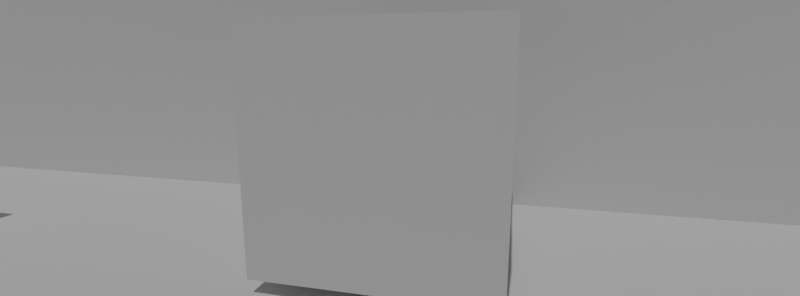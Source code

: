 # Source: 9.blend  (saved by Blender 3.6.11; exported with 4.5.12 LTS)
import bpy
from mathutils import Matrix  # noqa: F401  (used for matrix-valued properties, if any)

bpy.ops.wm.read_factory_settings(use_empty=True)
scene = bpy.context.scene
scene.name = 'Scene'

# ---- collections
col_collection = bpy.data.collections.new('Collection'); scene.collection.children.link(col_collection)

# ---- world
world_world = bpy.data.worlds.new('World'); scene.world = world_world
world_world.use_nodes = True; world_world.node_tree.nodes.clear()
_N = world_world.node_tree.nodes; _L = world_world.node_tree.links
n0 = _N.new('ShaderNodeOutputWorld'); n0.name = 'World Output'; n0.location = (300, 300)
n1 = _N.new('ShaderNodeBackground'); n1.name = 'Background'; n1.location = (10, 300)
n1.inputs[0].default_value = (0.05088, 0.05088, 0.05088, 1.0)
_L.new(n1.outputs[0], n0.inputs[0])
n0.is_active_output = True
world_world.color = (0.05088, 0.05088, 0.05088)
world_world.use_sun_shadow = False
world_world.sun_shadow_jitter_overblur = 0.0

# ---- cameras
cam_camera = bpy.data.cameras.new('Camera')
cam_camera.sensor_fit = 'VERTICAL'
cam_camera.lens = 18.0
cam_camera.sensor_height = 12.0

# ---- lights
light_spot_004 = bpy.data.lights.new('Spot.004', 'SUN')
light_spot_004.transmission_factor = 0.0
light_spot_004.energy = 1.0
light_spot_004.shadow_soft_size = 0.68

# ---- meshes
me_cube_002 = bpy.data.meshes.new('Cube.002')
me_cube_002.from_pydata([(-0.1872, -0.1872, -0.85), (-0.1872, -0.1872, 0.85), (-0.1872, 0.1872, -0.85), (-0.1872, 0.1872, 0.85), (0.1872, -0.1872, -0.85), (0.1872, -0.1872, 0.85), (0.1872, 0.1872, -0.85), (0.1872, 0.1872, 0.85)], [], [(0, 1, 3, 2), (2, 3, 7, 6), (6, 7, 5, 4), (4, 5, 1, 0), (2, 6, 4, 0), (7, 3, 1, 5)])
_uv = me_cube_002.uv_layers.new(name='UVMap')
_uv.uv.foreach_set('vector', [0.375, 0.0, 0.625, 0.0, 0.625, 0.25, 0.375, 0.25, 0.375, 0.25, 0.625, 0.25, 0.625, 0.5, 0.375, 0.5, 0.375, 0.5, 0.625, 0.5, 0.625, 0.75, 0.375, 0.75, 0.375, 0.75, 0.625, 0.75, 0.625, 1.0, 0.375, 1.0, 0.125, 0.5, 0.375, 0.5, 0.375, 0.75, 0.125, 0.75, 0.625, 0.5, 0.875, 0.5, 0.875, 0.75, 0.625, 0.75])
me_cube_002.update()
me_cube_016 = bpy.data.meshes.new('Cube.016')
me_cube_016.from_pydata([(-0.2939, -0.2939, -0.2939), (-0.2939, -0.2939, 0.2939), (-0.2939, 0.2939, -0.2939), (-0.2939, 0.2939, 0.2939), (0.2939, -0.2939, -0.2939), (0.2939, -0.2939, 0.2939), (0.2939, 0.2939, -0.2939), (0.2939, 0.2939, 0.2939)], [], [(0, 1, 3, 2), (2, 3, 7, 6), (6, 7, 5, 4), (4, 5, 1, 0), (2, 6, 4, 0), (7, 3, 1, 5)])
_uv = me_cube_016.uv_layers.new(name='UVMap')
_uv.uv.foreach_set('vector', [0.375, 0.0, 0.625, 0.0, 0.625, 0.25, 0.375, 0.25, 0.375, 0.25, 0.625, 0.25, 0.625, 0.5, 0.375, 0.5, 0.375, 0.5, 0.625, 0.5, 0.625, 0.75, 0.375, 0.75, 0.375, 0.75, 0.625, 0.75, 0.625, 1.0, 0.375, 1.0, 0.125, 0.5, 0.375, 0.5, 0.375, 0.75, 0.125, 0.75, 0.625, 0.5, 0.875, 0.5, 0.875, 0.75, 0.625, 0.75])
me_cube_016.update()
me_cube_014 = bpy.data.meshes.new('Cube.014')
me_cube_014.from_pydata([(-0.5, -0.5, -0.5), (-0.5, -0.5, 0.5), (-0.5, 0.5, -0.5), (-0.5, 0.5, 0.5), (0.5, -0.5, -0.5), (0.5, -0.5, 0.5), (0.5, 0.5, -0.5), (0.5, 0.5, 0.5)], [], [(0, 1, 3, 2), (2, 3, 7, 6), (6, 7, 5, 4), (4, 5, 1, 0), (2, 6, 4, 0), (7, 3, 1, 5)])
_uv = me_cube_014.uv_layers.new(name='UVMap')
_uv.uv.foreach_set('vector', [0.375, 0.0, 0.625, 0.0, 0.625, 0.25, 0.375, 0.25, 0.375, 0.25, 0.625, 0.25, 0.625, 0.5, 0.375, 0.5, 0.375, 0.5, 0.625, 0.5, 0.625, 0.75, 0.375, 0.75, 0.375, 0.75, 0.625, 0.75, 0.625, 1.0, 0.375, 1.0, 0.125, 0.5, 0.375, 0.5, 0.375, 0.75, 0.125, 0.75, 0.625, 0.5, 0.875, 0.5, 0.875, 0.75, 0.625, 0.75])
me_cube_014.update()
me_cube_001 = bpy.data.meshes.new('Cube.001')
me_cube_001.from_pydata([(-0.5, -0.5, -0.5), (-0.5, -0.5, 0.5), (-0.5, 0.5, -0.5), (-0.5, 0.5, 0.5), (0.5, -0.5, -0.5), (0.5, -0.5, 0.5), (0.5, 0.5, -0.5), (0.5, 0.5, 0.5)], [], [(0, 1, 3, 2), (2, 3, 7, 6), (6, 7, 5, 4), (4, 5, 1, 0), (2, 6, 4, 0), (7, 3, 1, 5)])
_uv = me_cube_001.uv_layers.new(name='UVMap')
_uv.uv.foreach_set('vector', [0.375, 0.0, 0.625, 0.0, 0.625, 0.25, 0.375, 0.25, 0.375, 0.25, 0.625, 0.25, 0.625, 0.5, 0.375, 0.5, 0.375, 0.5, 0.625, 0.5, 0.625, 0.75, 0.375, 0.75, 0.375, 0.75, 0.625, 0.75, 0.625, 1.0, 0.375, 1.0, 0.125, 0.5, 0.375, 0.5, 0.375, 0.75, 0.125, 0.75, 0.625, 0.5, 0.875, 0.5, 0.875, 0.75, 0.625, 0.75])
me_cube_001.update()

# ---- objects
ob_camera = bpy.data.objects.new('Camera', cam_camera)
ob_cameratarget = bpy.data.objects.new('CameraTarget', None)
ob_cameratargetdof = bpy.data.objects.new('CameraTargetDof', None)
ob_cube_001 = bpy.data.objects.new('Cube.001', me_cube_002)
ob_spot_004 = bpy.data.objects.new('Spot.004', light_spot_004)
ob_content9 = bpy.data.objects.new('Content9', me_cube_016)
ob_cube = bpy.data.objects.new('Cube', me_cube_014)
ob_skybox = bpy.data.objects.new('Skybox', None)
ob_cube_002 = bpy.data.objects.new('Cube.002', me_cube_001)

# ---- transforms, parenting, visibility, modifiers, constraints
ob_camera.location = (1.268, -5.038, 2.48)
ob_camera.rotation_euler = (1.571, -0.0, 0.0)
_c = ob_camera.constraints.new('TRACK_TO'); _c.name = 'Track To'
_c.target = ob_cameratarget
ob_cameratarget.location = (0.0, 0.0, 1.48)
ob_cameratargetdof.location = (0.0963, 0.05245, 1.414)
ob_cube_001.location = (-6.616, -0.928, 0.9339)
ob_spot_004.location = (-0.6515, -4.127, 11.22)
ob_spot_004.rotation_euler = (0.4057, 0.1479, -0.3724)
ob_spot_004.scale = (1.248, 1.248, 1.248)
ob_content9.location = (0.0, 0.0, 1.582)
ob_content9.scale = (4.434, 4.434, 4.434)
ob_cube.location = (0.0, 0.0, -0.5)
ob_cube.scale = (49.69, 49.69, 1.188)
ob_skybox.location = (0.0, 0.0, 0.0)
ob_cube_002.location = (-5.136e-17, 3.096, -0.7313)
ob_cube_002.rotation_euler = (1.577, 4.216e-17, 1.316e-16)
ob_cube_002.scale = (53.52, 53.52, 1.198)

# ---- collection membership
col_collection.objects.link(ob_camera)
col_collection.objects.link(ob_cameratarget)
col_collection.objects.link(ob_cameratargetdof)
col_collection.objects.link(ob_cube_001)
col_collection.objects.link(ob_spot_004)
col_collection.objects.link(ob_content9)
col_collection.objects.link(ob_cube)
col_collection.objects.link(ob_skybox)
col_collection.objects.link(ob_cube_002)

# ---- scene / render settings (as saved in the file)
scene.camera = ob_camera
scene.frame_start = 1; scene.frame_end = 450; scene.frame_set(344)
scene.render.engine = 'BLENDER_EEVEE_NEXT'
scene.render.resolution_x = 2914
scene.render.fps = 30
scene.cycles.sampling_pattern = 'TABULATED_SOBOL'
scene.cycles.use_light_tree = False
scene.view_settings.view_transform = 'Filmic'
bpy.context.view_layer.update()
